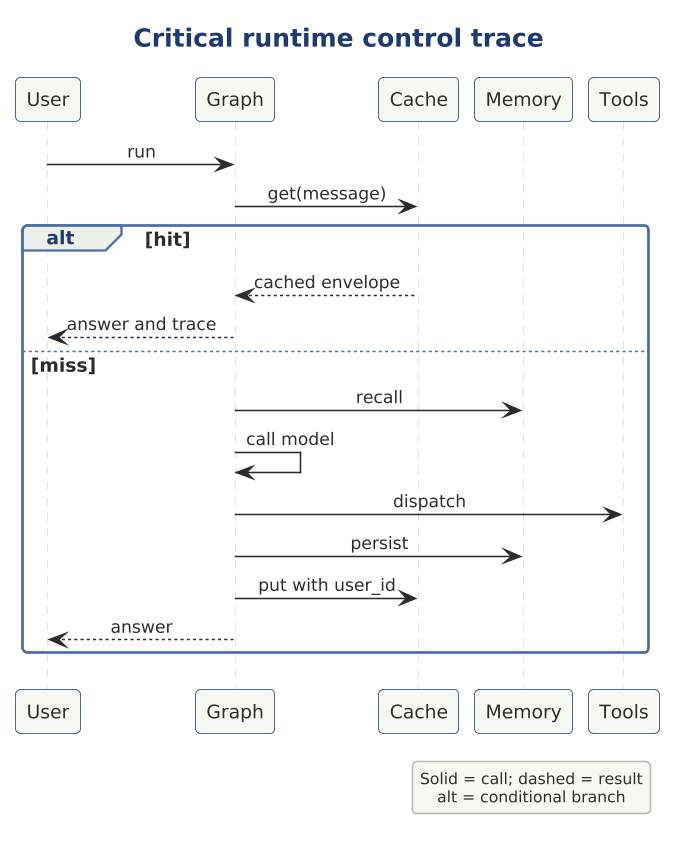

The diagram above was rendered by PlantUML. Its source (embedded in the PNG):
@startuml

scale 1.5625



' SAD-AHC-P01 | C02 | SAD-P01-EVD-6 SAD-P01-EVD-9 SAD-P01-EVD-2 SAD-P01-EVD-4 SAD-P01-EVD-5
!include ../../../../../../../../tooling/styles/plantuml/interaction/sequence-diagram-style.iuml
title Critical runtime control trace
participant User
participant Graph
participant Cache
participant Memory
participant Tools
User -> Graph : run
Graph -> Cache : get(message)
alt hit
Cache --> Graph : cached envelope
Graph --> User : answer and trace
else miss
Graph -> Memory : recall
Graph -> Graph : call model
Graph -> Tools : dispatch
Graph -> Memory : persist
Graph -> Cache : put with user_id
Graph --> User : answer
end
legend right
Solid = call; dashed = result
alt = conditional branch
endlegend
@enduml